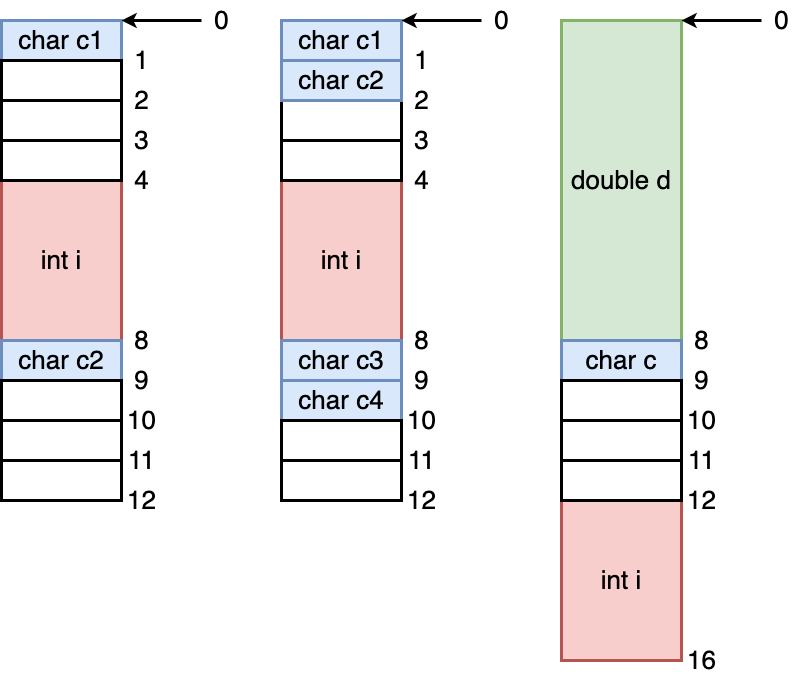

The diagram above was exported from draw.io. Its source (the exported page's mxGraphModel, read from the mxfile embedded in the PNG):
<mxGraphModel dx="890" dy="660" grid="1" gridSize="10" guides="1" tooltips="1" connect="1" arrows="1" fold="1" page="0" pageScale="1" pageWidth="827" pageHeight="1169" background="#ffffff" math="0" shadow="0">
  <root>
    <mxCell id="0" />
    <mxCell id="1" parent="0" />
    <mxCell id="TPvDLo9Vk1qtM8w68VTp-1" value="&lt;font style=&quot;font-size: 26px;&quot;&gt;char c1&lt;/font&gt;" style="rounded=0;whiteSpace=wrap;html=1;strokeWidth=3;fillColor=#dae8fc;strokeColor=#6c8ebf;" vertex="1" parent="1">
      <mxGeometry x="360" y="320" width="120" height="40" as="geometry" />
    </mxCell>
    <mxCell id="TPvDLo9Vk1qtM8w68VTp-2" value="&lt;font style=&quot;font-size: 26px;&quot;&gt;int i&lt;/font&gt;" style="rounded=0;whiteSpace=wrap;html=1;strokeWidth=3;fillColor=#f8cecc;strokeColor=#b85450;" vertex="1" parent="1">
      <mxGeometry x="360" y="480" width="120" height="160" as="geometry" />
    </mxCell>
    <mxCell id="TPvDLo9Vk1qtM8w68VTp-3" value="&lt;font style=&quot;font-size: 26px;&quot;&gt;char c2&lt;/font&gt;" style="rounded=0;whiteSpace=wrap;html=1;strokeWidth=3;fillColor=#dae8fc;strokeColor=#6c8ebf;" vertex="1" parent="1">
      <mxGeometry x="360" y="640" width="120" height="40" as="geometry" />
    </mxCell>
    <mxCell id="TPvDLo9Vk1qtM8w68VTp-4" value="" style="rounded=0;whiteSpace=wrap;html=1;strokeWidth=3;" vertex="1" parent="1">
      <mxGeometry x="360" y="360" width="120" height="40" as="geometry" />
    </mxCell>
    <mxCell id="TPvDLo9Vk1qtM8w68VTp-5" value="" style="rounded=0;whiteSpace=wrap;html=1;strokeWidth=3;" vertex="1" parent="1">
      <mxGeometry x="360" y="400" width="120" height="40" as="geometry" />
    </mxCell>
    <mxCell id="TPvDLo9Vk1qtM8w68VTp-6" value="" style="rounded=0;whiteSpace=wrap;html=1;strokeWidth=3;" vertex="1" parent="1">
      <mxGeometry x="360" y="440" width="120" height="40" as="geometry" />
    </mxCell>
    <mxCell id="TPvDLo9Vk1qtM8w68VTp-9" style="edgeStyle=orthogonalEdgeStyle;rounded=0;orthogonalLoop=1;jettySize=auto;html=1;entryX=1;entryY=0;entryDx=0;entryDy=0;strokeWidth=3;" edge="1" parent="1" source="TPvDLo9Vk1qtM8w68VTp-8" target="TPvDLo9Vk1qtM8w68VTp-1">
      <mxGeometry relative="1" as="geometry">
        <Array as="points">
          <mxPoint x="500" y="320" />
          <mxPoint x="500" y="320" />
        </Array>
      </mxGeometry>
    </mxCell>
    <mxCell id="TPvDLo9Vk1qtM8w68VTp-8" value="&lt;font style=&quot;font-size: 26px;&quot;&gt;0&lt;/font&gt;" style="text;html=1;align=center;verticalAlign=middle;resizable=0;points=[];autosize=1;strokeColor=none;fillColor=none;" vertex="1" parent="1">
      <mxGeometry x="560" y="300" width="40" height="40" as="geometry" />
    </mxCell>
    <mxCell id="TPvDLo9Vk1qtM8w68VTp-10" value="&lt;font style=&quot;font-size: 26px;&quot;&gt;1&lt;/font&gt;" style="text;html=1;align=center;verticalAlign=middle;resizable=0;points=[];autosize=1;strokeColor=none;fillColor=none;" vertex="1" parent="1">
      <mxGeometry x="480" y="340" width="40" height="40" as="geometry" />
    </mxCell>
    <mxCell id="TPvDLo9Vk1qtM8w68VTp-11" value="&lt;font style=&quot;font-size: 26px;&quot;&gt;2&lt;/font&gt;" style="text;html=1;align=center;verticalAlign=middle;resizable=0;points=[];autosize=1;strokeColor=none;fillColor=none;" vertex="1" parent="1">
      <mxGeometry x="480" y="380" width="40" height="40" as="geometry" />
    </mxCell>
    <mxCell id="TPvDLo9Vk1qtM8w68VTp-12" value="&lt;font style=&quot;font-size: 26px;&quot;&gt;3&lt;/font&gt;" style="text;html=1;align=center;verticalAlign=middle;resizable=0;points=[];autosize=1;strokeColor=none;fillColor=none;" vertex="1" parent="1">
      <mxGeometry x="480" y="420" width="40" height="40" as="geometry" />
    </mxCell>
    <mxCell id="TPvDLo9Vk1qtM8w68VTp-13" value="&lt;font style=&quot;font-size: 26px;&quot;&gt;4&lt;/font&gt;" style="text;html=1;align=center;verticalAlign=middle;resizable=0;points=[];autosize=1;strokeColor=none;fillColor=none;" vertex="1" parent="1">
      <mxGeometry x="480" y="460" width="40" height="40" as="geometry" />
    </mxCell>
    <mxCell id="TPvDLo9Vk1qtM8w68VTp-14" value="&lt;font style=&quot;font-size: 26px;&quot;&gt;8&lt;/font&gt;" style="text;html=1;align=center;verticalAlign=middle;resizable=0;points=[];autosize=1;strokeColor=none;fillColor=none;" vertex="1" parent="1">
      <mxGeometry x="480" y="620" width="40" height="40" as="geometry" />
    </mxCell>
    <mxCell id="TPvDLo9Vk1qtM8w68VTp-15" value="" style="rounded=0;whiteSpace=wrap;html=1;strokeWidth=3;" vertex="1" parent="1">
      <mxGeometry x="360" y="680" width="120" height="40" as="geometry" />
    </mxCell>
    <mxCell id="TPvDLo9Vk1qtM8w68VTp-16" value="" style="rounded=0;whiteSpace=wrap;html=1;strokeWidth=3;" vertex="1" parent="1">
      <mxGeometry x="360" y="720" width="120" height="40" as="geometry" />
    </mxCell>
    <mxCell id="TPvDLo9Vk1qtM8w68VTp-17" value="" style="rounded=0;whiteSpace=wrap;html=1;strokeWidth=3;" vertex="1" parent="1">
      <mxGeometry x="360" y="760" width="120" height="40" as="geometry" />
    </mxCell>
    <mxCell id="TPvDLo9Vk1qtM8w68VTp-18" value="&lt;font style=&quot;font-size: 26px;&quot;&gt;9&lt;/font&gt;" style="text;html=1;align=center;verticalAlign=middle;resizable=0;points=[];autosize=1;strokeColor=none;fillColor=none;" vertex="1" parent="1">
      <mxGeometry x="480" y="660" width="40" height="40" as="geometry" />
    </mxCell>
    <mxCell id="TPvDLo9Vk1qtM8w68VTp-19" value="&lt;font style=&quot;font-size: 26px;&quot;&gt;10&lt;/font&gt;" style="text;html=1;align=center;verticalAlign=middle;resizable=0;points=[];autosize=1;strokeColor=none;fillColor=none;" vertex="1" parent="1">
      <mxGeometry x="475" y="700" width="50" height="40" as="geometry" />
    </mxCell>
    <mxCell id="TPvDLo9Vk1qtM8w68VTp-20" value="&lt;font style=&quot;font-size: 26px;&quot;&gt;11&lt;/font&gt;" style="text;html=1;align=center;verticalAlign=middle;resizable=0;points=[];autosize=1;strokeColor=none;fillColor=none;" vertex="1" parent="1">
      <mxGeometry x="475" y="740" width="50" height="40" as="geometry" />
    </mxCell>
    <mxCell id="TPvDLo9Vk1qtM8w68VTp-21" value="&lt;font style=&quot;font-size: 26px;&quot;&gt;12&lt;/font&gt;" style="text;html=1;align=center;verticalAlign=middle;resizable=0;points=[];autosize=1;strokeColor=none;fillColor=none;" vertex="1" parent="1">
      <mxGeometry x="475" y="780" width="50" height="40" as="geometry" />
    </mxCell>
    <mxCell id="TPvDLo9Vk1qtM8w68VTp-22" value="&lt;font style=&quot;font-size: 26px;&quot;&gt;char c1&lt;/font&gt;" style="rounded=0;whiteSpace=wrap;html=1;strokeWidth=3;fillColor=#dae8fc;strokeColor=#6c8ebf;" vertex="1" parent="1">
      <mxGeometry x="640" y="320" width="120" height="40" as="geometry" />
    </mxCell>
    <mxCell id="TPvDLo9Vk1qtM8w68VTp-23" value="&lt;font style=&quot;font-size: 26px;&quot;&gt;int i&lt;/font&gt;" style="rounded=0;whiteSpace=wrap;html=1;strokeWidth=3;fillColor=#f8cecc;strokeColor=#b85450;" vertex="1" parent="1">
      <mxGeometry x="640" y="480" width="120" height="160" as="geometry" />
    </mxCell>
    <mxCell id="TPvDLo9Vk1qtM8w68VTp-26" value="" style="rounded=0;whiteSpace=wrap;html=1;strokeWidth=3;" vertex="1" parent="1">
      <mxGeometry x="640" y="400" width="120" height="40" as="geometry" />
    </mxCell>
    <mxCell id="TPvDLo9Vk1qtM8w68VTp-27" value="" style="rounded=0;whiteSpace=wrap;html=1;strokeWidth=3;" vertex="1" parent="1">
      <mxGeometry x="640" y="440" width="120" height="40" as="geometry" />
    </mxCell>
    <mxCell id="TPvDLo9Vk1qtM8w68VTp-28" style="edgeStyle=orthogonalEdgeStyle;rounded=0;orthogonalLoop=1;jettySize=auto;html=1;entryX=1;entryY=0;entryDx=0;entryDy=0;strokeWidth=3;" edge="1" parent="1" source="TPvDLo9Vk1qtM8w68VTp-29" target="TPvDLo9Vk1qtM8w68VTp-22">
      <mxGeometry relative="1" as="geometry">
        <Array as="points">
          <mxPoint x="780" y="320" />
          <mxPoint x="780" y="320" />
        </Array>
      </mxGeometry>
    </mxCell>
    <mxCell id="TPvDLo9Vk1qtM8w68VTp-29" value="&lt;font style=&quot;font-size: 26px;&quot;&gt;0&lt;/font&gt;" style="text;html=1;align=center;verticalAlign=middle;resizable=0;points=[];autosize=1;strokeColor=none;fillColor=none;" vertex="1" parent="1">
      <mxGeometry x="840" y="300" width="40" height="40" as="geometry" />
    </mxCell>
    <mxCell id="TPvDLo9Vk1qtM8w68VTp-30" value="&lt;font style=&quot;font-size: 26px;&quot;&gt;1&lt;/font&gt;" style="text;html=1;align=center;verticalAlign=middle;resizable=0;points=[];autosize=1;strokeColor=none;fillColor=none;" vertex="1" parent="1">
      <mxGeometry x="760" y="340" width="40" height="40" as="geometry" />
    </mxCell>
    <mxCell id="TPvDLo9Vk1qtM8w68VTp-31" value="&lt;font style=&quot;font-size: 26px;&quot;&gt;2&lt;/font&gt;" style="text;html=1;align=center;verticalAlign=middle;resizable=0;points=[];autosize=1;strokeColor=none;fillColor=none;" vertex="1" parent="1">
      <mxGeometry x="760" y="380" width="40" height="40" as="geometry" />
    </mxCell>
    <mxCell id="TPvDLo9Vk1qtM8w68VTp-32" value="&lt;font style=&quot;font-size: 26px;&quot;&gt;3&lt;/font&gt;" style="text;html=1;align=center;verticalAlign=middle;resizable=0;points=[];autosize=1;strokeColor=none;fillColor=none;" vertex="1" parent="1">
      <mxGeometry x="760" y="420" width="40" height="40" as="geometry" />
    </mxCell>
    <mxCell id="TPvDLo9Vk1qtM8w68VTp-33" value="&lt;font style=&quot;font-size: 26px;&quot;&gt;4&lt;/font&gt;" style="text;html=1;align=center;verticalAlign=middle;resizable=0;points=[];autosize=1;strokeColor=none;fillColor=none;" vertex="1" parent="1">
      <mxGeometry x="760" y="460" width="40" height="40" as="geometry" />
    </mxCell>
    <mxCell id="TPvDLo9Vk1qtM8w68VTp-34" value="&lt;font style=&quot;font-size: 26px;&quot;&gt;8&lt;/font&gt;" style="text;html=1;align=center;verticalAlign=middle;resizable=0;points=[];autosize=1;strokeColor=none;fillColor=none;" vertex="1" parent="1">
      <mxGeometry x="760" y="620" width="40" height="40" as="geometry" />
    </mxCell>
    <mxCell id="TPvDLo9Vk1qtM8w68VTp-42" value="&lt;font style=&quot;font-size: 26px;&quot;&gt;char c2&lt;/font&gt;" style="rounded=0;whiteSpace=wrap;html=1;strokeWidth=3;fillColor=#dae8fc;strokeColor=#6c8ebf;" vertex="1" parent="1">
      <mxGeometry x="640" y="360" width="120" height="40" as="geometry" />
    </mxCell>
    <mxCell id="TPvDLo9Vk1qtM8w68VTp-44" value="&lt;font style=&quot;font-size: 26px;&quot;&gt;double d&lt;/font&gt;" style="rounded=0;whiteSpace=wrap;html=1;strokeWidth=3;fillColor=#d5e8d4;strokeColor=#82b366;" vertex="1" parent="1">
      <mxGeometry x="920" y="320" width="120" height="320" as="geometry" />
    </mxCell>
    <mxCell id="TPvDLo9Vk1qtM8w68VTp-45" value="&lt;font style=&quot;font-size: 26px;&quot;&gt;int i&lt;/font&gt;" style="rounded=0;whiteSpace=wrap;html=1;strokeWidth=3;fillColor=#f8cecc;strokeColor=#b85450;" vertex="1" parent="1">
      <mxGeometry x="920" y="800" width="120" height="160" as="geometry" />
    </mxCell>
    <mxCell id="TPvDLo9Vk1qtM8w68VTp-48" style="edgeStyle=orthogonalEdgeStyle;rounded=0;orthogonalLoop=1;jettySize=auto;html=1;entryX=1;entryY=0;entryDx=0;entryDy=0;strokeWidth=3;" edge="1" parent="1" source="TPvDLo9Vk1qtM8w68VTp-49" target="TPvDLo9Vk1qtM8w68VTp-44">
      <mxGeometry relative="1" as="geometry">
        <Array as="points">
          <mxPoint x="1060" y="320" />
          <mxPoint x="1060" y="320" />
        </Array>
      </mxGeometry>
    </mxCell>
    <mxCell id="TPvDLo9Vk1qtM8w68VTp-49" value="&lt;font style=&quot;font-size: 26px;&quot;&gt;0&lt;/font&gt;" style="text;html=1;align=center;verticalAlign=middle;resizable=0;points=[];autosize=1;strokeColor=none;fillColor=none;" vertex="1" parent="1">
      <mxGeometry x="1120" y="300" width="40" height="40" as="geometry" />
    </mxCell>
    <mxCell id="TPvDLo9Vk1qtM8w68VTp-54" value="&lt;font style=&quot;font-size: 26px;&quot;&gt;8&lt;/font&gt;" style="text;html=1;align=center;verticalAlign=middle;resizable=0;points=[];autosize=1;strokeColor=none;fillColor=none;" vertex="1" parent="1">
      <mxGeometry x="1040" y="620" width="40" height="40" as="geometry" />
    </mxCell>
    <mxCell id="TPvDLo9Vk1qtM8w68VTp-55" value="&lt;font style=&quot;font-size: 26px;&quot;&gt;char c&lt;/font&gt;" style="rounded=0;whiteSpace=wrap;html=1;strokeWidth=3;fillColor=#dae8fc;strokeColor=#6c8ebf;" vertex="1" parent="1">
      <mxGeometry x="920" y="640" width="120" height="40" as="geometry" />
    </mxCell>
    <mxCell id="TPvDLo9Vk1qtM8w68VTp-60" value="" style="rounded=0;whiteSpace=wrap;html=1;strokeWidth=3;" vertex="1" parent="1">
      <mxGeometry x="920" y="680" width="120" height="40" as="geometry" />
    </mxCell>
    <mxCell id="TPvDLo9Vk1qtM8w68VTp-61" value="" style="rounded=0;whiteSpace=wrap;html=1;strokeWidth=3;" vertex="1" parent="1">
      <mxGeometry x="920" y="720" width="120" height="40" as="geometry" />
    </mxCell>
    <mxCell id="TPvDLo9Vk1qtM8w68VTp-62" value="" style="rounded=0;whiteSpace=wrap;html=1;strokeWidth=3;" vertex="1" parent="1">
      <mxGeometry x="920" y="760" width="120" height="40" as="geometry" />
    </mxCell>
    <mxCell id="TPvDLo9Vk1qtM8w68VTp-63" value="&lt;font style=&quot;font-size: 26px;&quot;&gt;9&lt;/font&gt;" style="text;html=1;align=center;verticalAlign=middle;resizable=0;points=[];autosize=1;strokeColor=none;fillColor=none;" vertex="1" parent="1">
      <mxGeometry x="1040" y="660" width="40" height="40" as="geometry" />
    </mxCell>
    <mxCell id="TPvDLo9Vk1qtM8w68VTp-64" value="&lt;font style=&quot;font-size: 26px;&quot;&gt;10&lt;/font&gt;" style="text;html=1;align=center;verticalAlign=middle;resizable=0;points=[];autosize=1;strokeColor=none;fillColor=none;" vertex="1" parent="1">
      <mxGeometry x="1035" y="700" width="50" height="40" as="geometry" />
    </mxCell>
    <mxCell id="TPvDLo9Vk1qtM8w68VTp-65" value="&lt;font style=&quot;font-size: 26px;&quot;&gt;11&lt;/font&gt;" style="text;html=1;align=center;verticalAlign=middle;resizable=0;points=[];autosize=1;strokeColor=none;fillColor=none;" vertex="1" parent="1">
      <mxGeometry x="1035" y="740" width="50" height="40" as="geometry" />
    </mxCell>
    <mxCell id="TPvDLo9Vk1qtM8w68VTp-66" value="&lt;font style=&quot;font-size: 26px;&quot;&gt;12&lt;/font&gt;" style="text;html=1;align=center;verticalAlign=middle;resizable=0;points=[];autosize=1;strokeColor=none;fillColor=none;" vertex="1" parent="1">
      <mxGeometry x="1035" y="780" width="50" height="40" as="geometry" />
    </mxCell>
    <mxCell id="TPvDLo9Vk1qtM8w68VTp-75" value="&lt;font style=&quot;font-size: 26px;&quot;&gt;16&lt;/font&gt;" style="text;html=1;align=center;verticalAlign=middle;resizable=0;points=[];autosize=1;strokeColor=none;fillColor=none;" vertex="1" parent="1">
      <mxGeometry x="1035" y="940" width="50" height="40" as="geometry" />
    </mxCell>
    <mxCell id="TPvDLo9Vk1qtM8w68VTp-76" value="&lt;font style=&quot;font-size: 26px;&quot;&gt;char c3&lt;/font&gt;" style="rounded=0;whiteSpace=wrap;html=1;strokeWidth=3;fillColor=#dae8fc;strokeColor=#6c8ebf;" vertex="1" parent="1">
      <mxGeometry x="640" y="640" width="120" height="40" as="geometry" />
    </mxCell>
    <mxCell id="TPvDLo9Vk1qtM8w68VTp-77" value="&lt;font style=&quot;font-size: 26px;&quot;&gt;char c4&lt;/font&gt;" style="rounded=0;whiteSpace=wrap;html=1;strokeWidth=3;fillColor=#dae8fc;strokeColor=#6c8ebf;" vertex="1" parent="1">
      <mxGeometry x="640" y="680" width="120" height="40" as="geometry" />
    </mxCell>
    <mxCell id="TPvDLo9Vk1qtM8w68VTp-79" value="" style="rounded=0;whiteSpace=wrap;html=1;strokeWidth=3;" vertex="1" parent="1">
      <mxGeometry x="640" y="720" width="120" height="40" as="geometry" />
    </mxCell>
    <mxCell id="TPvDLo9Vk1qtM8w68VTp-80" value="" style="rounded=0;whiteSpace=wrap;html=1;strokeWidth=3;" vertex="1" parent="1">
      <mxGeometry x="640" y="760" width="120" height="40" as="geometry" />
    </mxCell>
    <mxCell id="TPvDLo9Vk1qtM8w68VTp-81" value="&lt;font style=&quot;font-size: 26px;&quot;&gt;10&lt;/font&gt;" style="text;html=1;align=center;verticalAlign=middle;resizable=0;points=[];autosize=1;strokeColor=none;fillColor=none;" vertex="1" parent="1">
      <mxGeometry x="755" y="700" width="50" height="40" as="geometry" />
    </mxCell>
    <mxCell id="TPvDLo9Vk1qtM8w68VTp-82" value="&lt;font style=&quot;font-size: 26px;&quot;&gt;11&lt;/font&gt;" style="text;html=1;align=center;verticalAlign=middle;resizable=0;points=[];autosize=1;strokeColor=none;fillColor=none;" vertex="1" parent="1">
      <mxGeometry x="755" y="740" width="50" height="40" as="geometry" />
    </mxCell>
    <mxCell id="TPvDLo9Vk1qtM8w68VTp-83" value="&lt;font style=&quot;font-size: 26px;&quot;&gt;12&lt;/font&gt;" style="text;html=1;align=center;verticalAlign=middle;resizable=0;points=[];autosize=1;strokeColor=none;fillColor=none;" vertex="1" parent="1">
      <mxGeometry x="755" y="780" width="50" height="40" as="geometry" />
    </mxCell>
    <mxCell id="TPvDLo9Vk1qtM8w68VTp-84" value="&lt;font style=&quot;font-size: 26px;&quot;&gt;9&lt;/font&gt;" style="text;html=1;align=center;verticalAlign=middle;resizable=0;points=[];autosize=1;strokeColor=none;fillColor=none;" vertex="1" parent="1">
      <mxGeometry x="760" y="660" width="40" height="40" as="geometry" />
    </mxCell>
  </root>
</mxGraphModel>